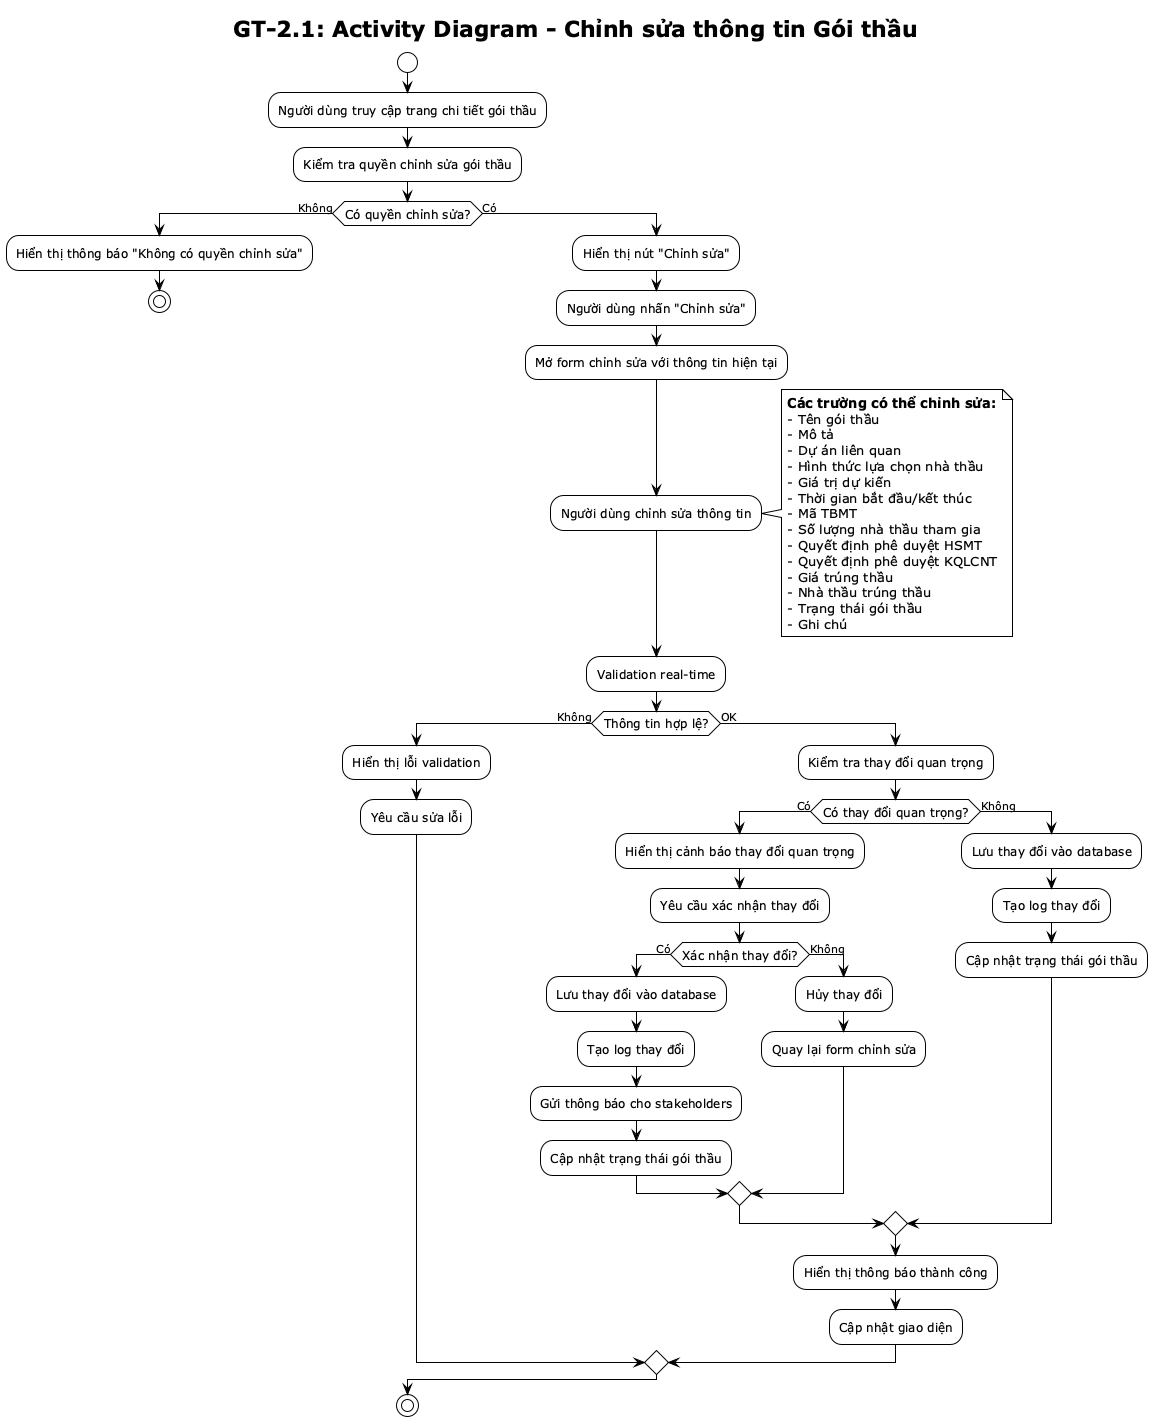

The diagram above was rendered by PlantUML. Its source (embedded in the PNG):
@startuml GT-2.1 Activity Diagram
!theme plain
skinparam activityFontSize 12

title GT-2.1: Activity Diagram - Chỉnh sửa thông tin Gói thầu

start

:Người dùng truy cập trang chi tiết gói thầu;

:Kiểm tra quyền chỉnh sửa gói thầu;

if (Có quyền chỉnh sửa?) then (Không)
    :Hiển thị thông báo "Không có quyền chỉnh sửa";
    stop
else (Có)
    :Hiển thị nút "Chỉnh sửa";
    :Người dùng nhấn "Chỉnh sửa";
    :Mở form chỉnh sửa với thông tin hiện tại;
    
    :Người dùng chỉnh sửa thông tin;
    note right
    **Các trường có thể chỉnh sửa:**
    - Tên gói thầu
    - Mô tả
    - Dự án liên quan
    - Hình thức lựa chọn nhà thầu
    - Giá trị dự kiến
    - Thời gian bắt đầu/kết thúc
    - Mã TBMT
    - Số lượng nhà thầu tham gia
    - Quyết định phê duyệt HSMT
    - Quyết định phê duyệt KQLCNT
    - Giá trúng thầu
    - Nhà thầu trúng thầu
    - Trạng thái gói thầu
    - Ghi chú
    end note
    
    :Validation real-time;
    
    if (Thông tin hợp lệ?) then (Không)
        :Hiển thị lỗi validation;
        :Yêu cầu sửa lỗi;
    else (OK)
        :Kiểm tra thay đổi quan trọng;
        
        if (Có thay đổi quan trọng?) then (Có)
            :Hiển thị cảnh báo thay đổi quan trọng;
            :Yêu cầu xác nhận thay đổi;
            
            if (Xác nhận thay đổi?) then (Có)
                :Lưu thay đổi vào database;
                :Tạo log thay đổi;
                :Gửi thông báo cho stakeholders;
                :Cập nhật trạng thái gói thầu;
            else (Không)
                :Hủy thay đổi;
                :Quay lại form chỉnh sửa;
            endif
        else (Không)
            :Lưu thay đổi vào database;
            :Tạo log thay đổi;
            :Cập nhật trạng thái gói thầu;
        endif
        
        :Hiển thị thông báo thành công;
        :Cập nhật giao diện;
    endif
endif

stop

@enduml